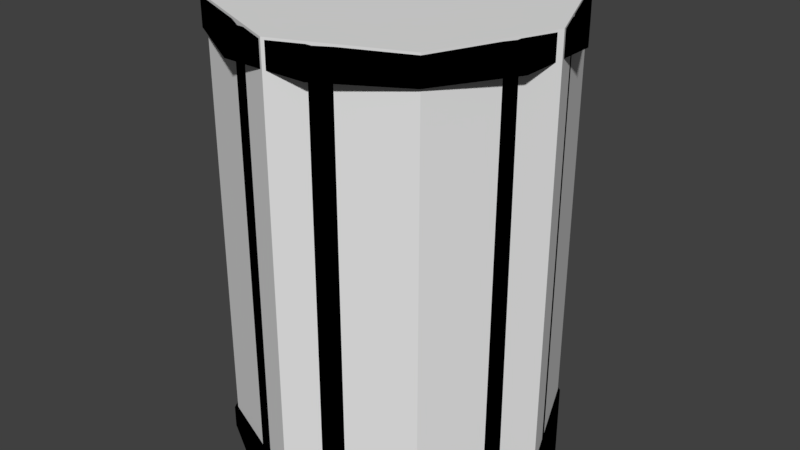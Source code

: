 # Source: barrel.blend  (saved by Blender 2.79.0; exported with 4.5.12 LTS)
import bpy
from mathutils import Matrix  # noqa: F401  (used for matrix-valued properties, if any)

bpy.ops.wm.read_factory_settings(use_empty=True)
scene = bpy.context.scene
scene.name = 'Scene'

# ---- collections
col_collection_1 = bpy.data.collections.new('Collection 1'); scene.collection.children.link(col_collection_1)

# ---- images (referenced by path relative to the original .blend; pixels are not part of the script)
import os
ASSET_DIR = os.environ.get("B2B_ASSET_DIR", "")  # directory of the original .blend (textures are referenced by path, not embedded)
HERE = os.path.dirname(os.path.abspath(__file__))  # packed textures are extracted next to this script under _unpacked/

def load_image(name, relpath, width, height, colorspace="sRGB"):
    """Load a texture the original file referenced (path relative to the .blend, or extracted next to this script)."""
    p = next((c for c in (os.path.join(HERE, relpath), os.path.join(ASSET_DIR, relpath)) if relpath and os.path.exists(c)), "")
    if p:
        img = bpy.data.images.load(p, check_existing=True)
        img.name = name
    else:  # same state as the original file: an image datablock whose file is absent (Cycles renders it pink)
        img = bpy.data.images.new(name, width, height)
        img.source = "FILE"
        img.filepath = "//" + (relpath or name)
    img.colorspace_settings.name = colorspace
    return img
img_barrel_png = load_image('barrel.png', 'barrel.png', 1024, 1024, 'sRGB')

# ---- materials (node trees are filled in below, after node groups)
mat_material_003 = bpy.data.materials.new('Material.003')
mat_material_003.alpha_threshold = 0.0
mat_material_003.roughness = 0.5

# ---- node groups
ng_gltf_metallic_roughness = bpy.data.node_groups.new('glTF Metallic Roughness', 'ShaderNodeTree')
_N = ng_gltf_metallic_roughness.nodes; _L = ng_gltf_metallic_roughness.links

# ---- material node trees
mat_material_003.use_nodes = True; mat_material_003.node_tree.nodes.clear()
_N = mat_material_003.node_tree.nodes; _L = mat_material_003.node_tree.links
n0 = _N.new('ShaderNodeOutputMaterial'); n0.name = 'Material Output'; n0.location = (460, 300)
n1 = _N.new('ShaderNodeGroup'); n1.name = 'Group'; n1.location = (240, 460)
n1.node_tree = ng_gltf_metallic_roughness
n1.inputs[1].default_value = (1.0, 1.0, 1.0, 1.0)
n1.inputs[2].default_value = (1.0, 1.0, 1.0, 1.0)
n1.inputs[3].default_value = 0.0
n1.inputs[4].default_value = 0.3
n1.inputs[5].default_value = (0.5, 0.5, 1.0, 1.0)
n1.inputs[6].default_value = 1.0
n1.inputs[7].default_value = (1.0, 1.0, 1.0, 1.0)
n1.inputs[8].default_value = 1.0
n1.inputs[9].default_value = (1.0, 1.0, 1.0, 1.0)
n1.inputs[10].default_value = (0.0, 0.0, 0.0, 1.0)
n1.inputs[11].default_value = 1.0
n1.inputs[12].default_value = 0.5
n1.inputs[13].default_value = 0.0
n1.inputs[14].default_value = 0.0
n1.inputs[15].default_value = 0.0
n1.inputs[16].default_value = (0.0, 0.0, 0.0, 1.0)
n2 = _N.new('ShaderNodeTexImage'); n2.name = 'Image Texture'; n2.location = (10, 300)
n2.width = 140
n2.image = img_barrel_png
_L.new(n1.outputs[0], n0.inputs[0])
_L.new(n2.outputs[0], n1.inputs[0])
n0.is_active_output = True

# ---- world
world_world = bpy.data.worlds.new('World'); scene.world = world_world
world_world.color = (0.05088, 0.05088, 0.05088)
world_world.use_sun_shadow = False
world_world.sun_shadow_jitter_overblur = 0.0
world_world.cycles.sampling_method = 'MANUAL'

# ---- meshes
me_mesh_cylinder_001 = bpy.data.meshes.new('mesh_cylinder.001')
me_mesh_cylinder_001.from_pydata([(0.68, 0.0, 0.5), (0.68, 0.3536, 0.3536), (0.68, 0.5, 0.0), (0.68, 0.3536, -0.3536), (0.68, 0.0, -0.5), (0.68, -0.3536, -0.3536), (0.68, -0.5, 0.0), (0.68, -0.3536, 0.3536), (-0.68, 0.0, 0.5), (-0.68, 0.3536, 0.3536), (-0.68, 0.5, 0.0), (-0.68, 0.3536, -0.3536), (-0.68, 0.0, -0.5), (-0.68, -0.3536, -0.3536), (-0.68, -0.5, 0.0), (-0.68, -0.3536, 0.3536)], [], [(11, 3, 4, 12), (7, 0, 8, 15), (11, 12, 13), (11, 13, 14), (11, 14, 15), (11, 15, 8), (11, 8, 9), (11, 9, 10), (12, 4, 5, 13), (6, 7, 15, 14), (13, 5, 6, 14), (10, 2, 3, 11), (1, 0, 7), (1, 7, 6), (1, 6, 5), (1, 5, 4), (1, 4, 3), (1, 3, 2), (1, 2, 10, 9), (0, 1, 9, 8)])
me_mesh_cylinder_001.use_remesh_preserve_volume = False
me_mesh_cylinder_001.use_remesh_preserve_attributes = False
me_mesh_cylinder_001.use_mirror_vertex_groups = False
me_mesh_cylinder_001.update()
me_mesh0 = bpy.data.meshes.new('mesh0')
me_mesh0.from_pydata([(0.3595, 0.3564, -0.6731), (0.1316, 0.488, -0.6731), (0.1316, 0.488, -0.6054), (0.3595, 0.3564, -0.6054), (-0.1316, 0.488, -0.6731), (-0.1316, 0.488, -0.6054), (-0.3595, 0.3564, -0.6054), (-0.1316, 0.488, -0.6054), (-0.1316, 0.488, -0.6731), (-0.3595, 0.3564, -0.6731), (-0.4911, 0.1285, -0.6054), (-0.4911, 0.1285, -0.6731), (-0.4911, -0.1346, -0.6054), (-0.4911, -0.1346, -0.6731), (-0.3595, -0.3625, -0.6054), (-0.3595, -0.3625, -0.6731), (-0.1316, -0.4941, -0.6054), (-0.1316, -0.4941, -0.6731), (0.1316, -0.4941, -0.6054), (0.1316, -0.4941, -0.6731), (0.3595, -0.3625, -0.6054), (0.3595, -0.3625, -0.6731), (0.4911, -0.1346, -0.6054), (0.4911, -0.1346, -0.6731), (0.4911, 0.1285, -0.6054), (0.4911, 0.1285, -0.6731), (0.3595, 0.3564, -0.6731), (0.4911, 0.1285, -0.6731), (0.4911, -0.1346, -0.6731), (0.3595, -0.3625, -0.6731), (0.1316, -0.4941, -0.6731), (0.1316, 0.488, -0.6731), (-0.1316, 0.488, -0.6731), (-0.1316, -0.4941, -0.6731), (-0.3595, -0.3625, -0.6731), (-0.3595, 0.3564, -0.6731), (-0.4911, -0.1346, -0.6731), (-0.4911, 0.1285, -0.6731), (0.3595, 0.3564, -0.6731), (0.1316, 0.488, -0.6731), (0.1316, 0.488, -0.6054), (0.3595, 0.3564, -0.6054), (-0.1316, 0.488, -0.6731), (-0.1316, 0.488, -0.6054), (-0.3595, 0.3564, -0.6054), (-0.1316, 0.488, -0.6054), (-0.1316, 0.488, -0.6731), (-0.3595, 0.3564, -0.6731), (-0.4911, 0.1285, -0.6054), (-0.4911, 0.1285, -0.6731), (-0.4911, -0.1346, -0.6054), (-0.4911, -0.1346, -0.6731), (-0.3595, -0.3625, -0.6054), (-0.3595, -0.3625, -0.6731), (-0.1316, -0.4941, -0.6054), (-0.1316, -0.4941, -0.6731), (0.1316, -0.4941, -0.6054), (0.1316, -0.4941, -0.6731), (0.3595, -0.3625, -0.6054), (0.3595, -0.3625, -0.6731), (0.4911, -0.1346, -0.6054), (0.4911, -0.1346, -0.6731), (0.4911, 0.1285, -0.6054), (0.4911, 0.1285, -0.6731), (0.1218, 0.4514, 0.6362), (0.3327, 0.3296, 0.6362), (0.3327, 0.3296, 0.6731), (0.1218, 0.4514, 0.6731), (-0.1218, 0.4514, 0.6362), (-0.1218, 0.4514, 0.6731), (-0.1218, 0.4514, 0.6731), (-0.3327, 0.3296, 0.6731), (-0.3327, 0.3296, 0.6362), (-0.1218, 0.4514, 0.6362), (-0.4545, 0.1187, 0.6731), (-0.4545, 0.1187, 0.6362), (-0.4545, -0.1248, 0.6731), (-0.4545, -0.1248, 0.6362), (-0.3327, -0.3358, 0.6731), (-0.3327, -0.3358, 0.6362), (-0.1218, -0.4575, 0.6731), (-0.1218, -0.4575, 0.6362), (0.1218, -0.4575, 0.6731), (0.1218, -0.4575, 0.6362), (0.3327, -0.3358, 0.6731), (0.3327, -0.3358, 0.6362), (0.4545, -0.1248, 0.6731), (0.4545, -0.1248, 0.6362), (0.4545, 0.1187, 0.6731), (0.4545, 0.1187, 0.6362), (0.1321, 0.4901, 0.6731), (0.361, 0.358, 0.6731), (0.361, 0.358, 0.5993), (0.1321, 0.4901, 0.5993), (-0.1321, 0.4901, 0.6731), (-0.1321, 0.4901, 0.5993), (-0.1321, 0.4901, 0.5993), (-0.361, 0.3579, 0.5993), (-0.361, 0.3579, 0.6731), (-0.1321, 0.4901, 0.6731), (-0.4931, 0.1291, 0.5993), (-0.4931, 0.1291, 0.6731), (-0.4931, -0.1352, 0.5993), (-0.4931, -0.1352, 0.6731), (-0.361, -0.3641, 0.5993), (-0.361, -0.3641, 0.6731), (-0.1321, -0.4962, 0.5993), (-0.1321, -0.4962, 0.6731), (0.1321, -0.4962, 0.5993), (0.1321, -0.4962, 0.6731), (0.361, -0.3641, 0.5993), (0.361, -0.3641, 0.6731), (0.4931, -0.1352, 0.5993), (0.4931, -0.1352, 0.6731), (0.4931, 0.1291, 0.5993), (0.4931, 0.1291, 0.6731), (0.1215, 0.4505, -0.6054), (0.1215, 0.4505, 0.5993), (0.332, 0.329, 0.5993), (0.332, 0.329, -0.6054), (-0.1215, 0.4505, -0.6054), (-0.1215, 0.4505, 0.5993), (-0.332, 0.329, -0.6054), (-0.332, 0.329, 0.5993), (-0.1215, 0.4505, 0.5993), (-0.1215, 0.4505, -0.6054), (-0.4536, 0.1185, -0.6054), (-0.4536, 0.1185, 0.5993), (-0.4536, -0.1246, -0.6054), (-0.4536, -0.1246, 0.5993), (-0.332, -0.3351, -0.6054), (-0.332, -0.3351, 0.5993), (-0.1215, -0.4566, -0.6054), (-0.1215, -0.4566, 0.5993), (0.1215, -0.4566, -0.6054), (0.1215, -0.4566, 0.5993), (0.332, -0.3351, -0.6054), (0.332, -0.3351, 0.5993), (0.4536, -0.1246, -0.6054), (0.4536, -0.1246, 0.5993), (0.4536, 0.1185, -0.6054), (0.4536, 0.1185, 0.5993), (0.332, 0.329, 0.5993), (0.1215, 0.4505, 0.5993), (0.1321, 0.4901, 0.5993), (0.361, 0.358, 0.5993), (-0.1215, 0.4505, 0.5993), (-0.1321, 0.4901, 0.5993), (-0.1215, 0.4505, 0.5993), (-0.332, 0.329, 0.5993), (-0.361, 0.3579, 0.5993), (-0.1321, 0.4901, 0.5993), (-0.4536, 0.1185, 0.5993), (-0.4931, 0.1291, 0.5993), (-0.4536, -0.1246, 0.5993), (-0.4931, -0.1352, 0.5993), (-0.332, -0.3351, 0.5993), (-0.361, -0.3641, 0.5993), (-0.1215, -0.4566, 0.5993), (-0.1321, -0.4962, 0.5993), (0.1215, -0.4566, 0.5993), (0.1321, -0.4962, 0.5993), (0.332, -0.3351, 0.5993), (0.361, -0.3641, 0.5993), (0.4536, -0.1246, 0.5993), (0.4931, -0.1352, 0.5993), (0.4536, 0.1185, 0.5993), (0.4931, 0.1291, 0.5993), (0.1215, 0.4505, -0.6054), (0.332, 0.329, -0.6054), (0.3595, 0.3564, -0.6054), (0.1316, 0.488, -0.6054), (-0.1215, 0.4505, -0.6054), (-0.1316, 0.488, -0.6054), (-0.332, 0.329, -0.6054), (-0.1215, 0.4505, -0.6054), (-0.1316, 0.488, -0.6054), (-0.3595, 0.3564, -0.6054), (-0.4536, 0.1185, -0.6054), (-0.4911, 0.1285, -0.6054), (-0.4536, -0.1246, -0.6054), (-0.4911, -0.1346, -0.6054), (-0.332, -0.3351, -0.6054), (-0.3595, -0.3625, -0.6054), (-0.1215, -0.4566, -0.6054), (-0.1316, -0.4941, -0.6054), (0.1215, -0.4566, -0.6054), (0.1316, -0.4941, -0.6054), (0.332, -0.3351, -0.6054), (0.3595, -0.3625, -0.6054), (0.4536, -0.1246, -0.6054), (0.4911, -0.1346, -0.6054), (0.4536, 0.1185, -0.6054), (0.4911, 0.1285, -0.6054), (0.361, 0.358, 0.6731), (0.1321, 0.4901, 0.6731), (0.1218, 0.4514, 0.6731), (0.3327, 0.3296, 0.6731), (-0.1321, 0.4901, 0.6731), (-0.1218, 0.4514, 0.6731), (-0.1321, 0.4901, 0.6731), (-0.361, 0.3579, 0.6731), (-0.3327, 0.3296, 0.6731), (-0.1218, 0.4514, 0.6731), (-0.4931, 0.1291, 0.6731), (-0.4545, 0.1187, 0.6731), (-0.4931, -0.1352, 0.6731), (-0.4545, -0.1248, 0.6731), (-0.361, -0.3641, 0.6731), (-0.3327, -0.3358, 0.6731), (-0.1321, -0.4962, 0.6731), (-0.1218, -0.4575, 0.6731), (0.1321, -0.4962, 0.6731), (0.1218, -0.4575, 0.6731), (0.361, -0.3641, 0.6731), (0.3327, -0.3358, 0.6731), (0.4931, -0.1352, 0.6731), (0.4545, -0.1248, 0.6731), (0.4931, 0.1291, 0.6731), (0.4545, 0.1187, 0.6731), (-0.3327, -0.3358, 0.6362), (-0.3327, 0.3296, 0.6362), (-0.4545, 0.1187, 0.6362), (-0.4545, -0.1248, 0.6362), (-0.1218, -0.4575, 0.6362), (-0.1218, 0.4514, 0.6362), (0.1218, -0.4575, 0.6362), (0.1218, 0.4514, 0.6362), (0.3327, 0.3296, 0.6362), (0.3327, -0.3358, 0.6362), (-0.3595, -0.3625, -0.6731), (-0.4911, -0.1346, -0.6731), (-0.4911, 0.1285, -0.6731), (-0.3595, 0.3564, -0.6731), (-0.1316, -0.4941, -0.6731), (-0.1316, 0.488, -0.6731), (0.1316, -0.4941, -0.6731), (0.1316, 0.488, -0.6731), (0.3595, 0.3564, -0.6731), (0.3595, -0.3625, -0.6731), (0.4911, 0.1285, -0.6731), (0.4911, -0.1346, -0.6731), (0.4545, -0.1248, 0.6362), (0.4545, 0.1187, 0.6362)], [], [(0, 1, 3), (3, 1, 2), (1, 4, 2), (2, 4, 5), (6, 7, 9), (9, 7, 8), (10, 6, 11), (11, 6, 9), (12, 10, 13), (13, 10, 11), (14, 12, 15), (15, 12, 13), (16, 14, 17), (17, 14, 15), (18, 16, 19), (19, 16, 17), (20, 18, 21), (21, 18, 19), (22, 20, 23), (23, 20, 21), (24, 22, 25), (25, 22, 23), (3, 24, 0), (0, 24, 25), (26, 27, 28), (28, 29, 26), (30, 31, 26), (26, 29, 30), (32, 31, 33), (33, 31, 30), (33, 34, 35), (35, 32, 33), (34, 36, 37), (37, 35, 34), (38, 39, 41), (41, 39, 40), (39, 42, 40), (40, 42, 43), (44, 45, 47), (47, 45, 46), (48, 44, 49), (49, 44, 47), (50, 48, 51), (51, 48, 49), (52, 50, 53), (53, 50, 51), (54, 52, 55), (55, 52, 53), (56, 54, 57), (57, 54, 55), (58, 56, 59), (59, 56, 57), (60, 58, 61), (61, 58, 59), (62, 60, 63), (63, 60, 61), (41, 62, 38), (38, 62, 63), (64, 65, 67), (67, 65, 66), (68, 64, 69), (69, 64, 67), (70, 71, 73), (73, 71, 72), (71, 74, 72), (72, 74, 75), (74, 76, 75), (75, 76, 77), (76, 78, 77), (77, 78, 79), (78, 80, 79), (79, 80, 81), (80, 82, 81), (81, 82, 83), (82, 84, 83), (83, 84, 85), (84, 86, 85), (85, 86, 87), (86, 88, 87), (87, 88, 89), (88, 66, 89), (89, 66, 65), (90, 91, 93), (93, 91, 92), (94, 90, 95), (95, 90, 93), (96, 97, 99), (99, 97, 98), (97, 100, 98), (98, 100, 101), (100, 102, 101), (101, 102, 103), (102, 104, 103), (103, 104, 105), (104, 106, 105), (105, 106, 107), (106, 108, 107), (107, 108, 109), (108, 110, 109), (109, 110, 111), (110, 112, 111), (111, 112, 113), (112, 114, 113), (113, 114, 115), (114, 92, 115), (115, 92, 91), (116, 117, 118), (118, 119, 116), (117, 116, 120), (120, 121, 117), (122, 123, 124), (124, 125, 122), (126, 127, 123), (123, 122, 126), (128, 129, 127), (127, 126, 128), (130, 131, 129), (129, 128, 130), (132, 133, 131), (131, 130, 132), (134, 135, 133), (133, 132, 134), (136, 137, 135), (135, 134, 136), (138, 139, 137), (137, 136, 138), (140, 141, 139), (139, 138, 140), (119, 118, 141), (141, 140, 119), (142, 143, 145), (145, 143, 144), (143, 146, 147), (147, 144, 143), (148, 149, 150), (150, 151, 148), (149, 152, 153), (153, 150, 149), (152, 154, 155), (155, 153, 152), (154, 156, 157), (157, 155, 154), (156, 158, 157), (157, 158, 159), (158, 160, 159), (159, 160, 161), (160, 162, 163), (163, 161, 160), (162, 164, 165), (165, 163, 162), (164, 166, 165), (165, 166, 167), (166, 142, 167), (167, 142, 145), (168, 169, 171), (171, 169, 170), (172, 168, 171), (171, 173, 172), (174, 175, 176), (176, 177, 174), (178, 174, 177), (177, 179, 178), (180, 178, 181), (181, 178, 179), (182, 180, 181), (181, 183, 182), (184, 182, 183), (183, 185, 184), (186, 184, 187), (187, 184, 185), (188, 186, 187), (187, 189, 188), (190, 188, 191), (191, 188, 189), (192, 190, 193), (193, 190, 191), (169, 192, 193), (193, 170, 169), (194, 195, 197), (197, 195, 196), (195, 198, 199), (199, 196, 195), (200, 201, 203), (203, 201, 202), (201, 204, 202), (202, 204, 205), (204, 206, 207), (207, 205, 204), (206, 208, 207), (207, 208, 209), (208, 210, 211), (211, 209, 208), (210, 212, 213), (213, 211, 210), (212, 214, 213), (213, 214, 215), (214, 216, 215), (215, 216, 217), (216, 218, 217), (217, 218, 219), (218, 194, 197), (197, 219, 218), (220, 221, 223), (223, 221, 222), (224, 225, 220), (220, 225, 221), (226, 227, 224), (224, 227, 225), (228, 227, 226), (226, 229, 228), (230, 231, 232), (232, 233, 230), (234, 230, 233), (233, 235, 234), (236, 234, 237), (237, 234, 235), (238, 239, 236), (236, 237, 238), (238, 240, 241), (241, 239, 238), (228, 229, 242), (242, 243, 228)])
_uv = me_mesh0.uv_layers.new(name='UVMap')
_uv.uv.foreach_set('vector', [0.8633, 0.01562, 0.9082, 0.01562, 0.8633, 0.0625, 0.8633, 0.0625, 0.9082, 0.01562, 0.9082, 0.0625, 0.9082, 0.01562, 0.9551, 0.01562, 0.9082, 0.0625, 0.9082, 0.0625, 0.9551, 0.01562, 0.9551, 0.0625, 0.4531, 0.0625, 0.4062, 0.0625, 0.4531, 0.01562, 0.4531, 0.01562, 0.4062, 0.0625, 0.4062, 0.01562, 0.498, 0.0625, 0.4531, 0.0625, 0.498, 0.01562, 0.498, 0.01562, 0.4531, 0.0625, 0.4531, 0.01562, 0.543, 0.0625, 0.498, 0.0625, 0.543, 0.01562, 0.543, 0.01562, 0.498, 0.0625, 0.498, 0.01562, 0.5898, 0.0625, 0.543, 0.0625, 0.5898, 0.01562, 0.5898, 0.01562, 0.543, 0.0625, 0.543, 0.01562, 0.6348, 0.0625, 0.5898, 0.0625, 0.6348, 0.01562, 0.6348, 0.01562, 0.5898, 0.0625, 0.5898, 0.01562, 0.6816, 0.0625, 0.6348, 0.0625, 0.6816, 0.01562, 0.6816, 0.01562, 0.6348, 0.0625, 0.6348, 0.01562, 0.7266, 0.0625, 0.6816, 0.0625, 0.7266, 0.01562, 0.7266, 0.01562, 0.6816, 0.0625, 0.6816, 0.01562, 0.7715, 0.0625, 0.7266, 0.0625, 0.7715, 0.01562, 0.7715, 0.01562, 0.7266, 0.0625, 0.7266, 0.01562, 0.8184, 0.0625, 0.7715, 0.0625, 0.8184, 0.01562, 0.8184, 0.01562, 0.7715, 0.0625, 0.7715, 0.01562, 0.8633, 0.0625, 0.8184, 0.0625, 0.8633, 0.01562, 0.8633, 0.01562, 0.8184, 0.0625, 0.8184, 0.01562, 0.3097, 0.9521, 0.3576, 0.8691, 0.3576, 0.7733, 0.3576, 0.7733, 0.3097, 0.6903, 0.3097, 0.9521, 0.2267, 0.6424, 0.2267, 1.0, 0.3097, 0.9521, 0.3097, 0.9521, 0.3097, 0.6903, 0.2267, 0.6424, 0.1309, 1.0, 0.2267, 1.0, 0.1309, 0.6424, 0.1309, 0.6424, 0.2267, 1.0, 0.2267, 0.6424, 0.1309, 0.6424, 0.04791, 0.6903, 0.04791, 0.9521, 0.04791, 0.9521, 0.1309, 1.0, 0.1309, 0.6424, 0.04791, 0.6903, 0.0, 0.7733, 0.0, 0.8691, 0.0, 0.8691, 0.04791, 0.9521, 0.04791, 0.6903, 0.8633, 0.01562, 0.9082, 0.01562, 0.8633, 0.0625, 0.8633, 0.0625, 0.9082, 0.01562, 0.9082, 0.0625, 0.9082, 0.01562, 0.9551, 0.01562, 0.9082, 0.0625, 0.9082, 0.0625, 0.9551, 0.01562, 0.9551, 0.0625, 0.4531, 0.0625, 0.4062, 0.0625, 0.4531, 0.01562, 0.4531, 0.01562, 0.4062, 0.0625, 0.4062, 0.01562, 0.498, 0.0625, 0.4531, 0.0625, 0.498, 0.01562, 0.498, 0.01562, 0.4531, 0.0625, 0.4531, 0.01562, 0.543, 0.0625, 0.498, 0.0625, 0.543, 0.01562, 0.543, 0.01562, 0.498, 0.0625, 0.498, 0.01562, 0.5898, 0.0625, 0.543, 0.0625, 0.5898, 0.01562, 0.5898, 0.01562, 0.543, 0.0625, 0.543, 0.01562, 0.6348, 0.0625, 0.5898, 0.0625, 0.6348, 0.01562, 0.6348, 0.01562, 0.5898, 0.0625, 0.5898, 0.01562, 0.6816, 0.0625, 0.6348, 0.0625, 0.6816, 0.01562, 0.6816, 0.01562, 0.6348, 0.0625, 0.6348, 0.01562, 0.7266, 0.0625, 0.6816, 0.0625, 0.7266, 0.01562, 0.7266, 0.01562, 0.6816, 0.0625, 0.6816, 0.01562, 0.7715, 0.0625, 0.7266, 0.0625, 0.7715, 0.01562, 0.7715, 0.01562, 0.7266, 0.0625, 0.7266, 0.01562, 0.8184, 0.0625, 0.7715, 0.0625, 0.8184, 0.01562, 0.8184, 0.01562, 0.7715, 0.0625, 0.7715, 0.01562, 0.8633, 0.0625, 0.8184, 0.0625, 0.8633, 0.01562, 0.8633, 0.01562, 0.8184, 0.0625, 0.8184, 0.01562, 0.9082, 0.9648, 0.8633, 0.9648, 0.9082, 0.918, 0.9082, 0.918, 0.8633, 0.9648, 0.8633, 0.918, 0.9551, 0.9648, 0.9082, 0.9648, 0.9551, 0.918, 0.9551, 0.918, 0.9082, 0.9648, 0.9082, 0.918, 0.4062, 0.918, 0.4531, 0.918, 0.4062, 0.9648, 0.4062, 0.9648, 0.4531, 0.918, 0.4531, 0.9648, 0.4531, 0.918, 0.498, 0.918, 0.4531, 0.9648, 0.4531, 0.9648, 0.498, 0.918, 0.498, 0.9648, 0.498, 0.918, 0.543, 0.918, 0.498, 0.9648, 0.498, 0.9648, 0.543, 0.918, 0.543, 0.9648, 0.543, 0.918, 0.5898, 0.918, 0.543, 0.9648, 0.543, 0.9648, 0.5898, 0.918, 0.5898, 0.9648, 0.5898, 0.918, 0.6348, 0.918, 0.5898, 0.9648, 0.5898, 0.9648, 0.6348, 0.918, 0.6348, 0.9648, 0.6348, 0.918, 0.6816, 0.918, 0.6348, 0.9648, 0.6348, 0.9648, 0.6816, 0.918, 0.6816, 0.9648, 0.6816, 0.918, 0.7266, 0.918, 0.6816, 0.9648, 0.6816, 0.9648, 0.7266, 0.918, 0.7266, 0.9648, 0.7266, 0.918, 0.7715, 0.918, 0.7266, 0.9648, 0.7266, 0.9648, 0.7715, 0.918, 0.7715, 0.9648, 0.7715, 0.918, 0.8184, 0.918, 0.7715, 0.9648, 0.7715, 0.9648, 0.8184, 0.918, 0.8184, 0.9648, 0.8184, 0.918, 0.8633, 0.918, 0.8184, 0.9648, 0.8184, 0.9648, 0.8633, 0.918, 0.8633, 0.9648, 0.9082, 0.918, 0.8633, 0.918, 0.9082, 0.8457, 0.9082, 0.8457, 0.8633, 0.918, 0.8633, 0.8457, 0.9551, 0.918, 0.9082, 0.918, 0.9551, 0.8457, 0.9551, 0.8457, 0.9082, 0.918, 0.9082, 0.8457, 0.4062, 0.8457, 0.4531, 0.8457, 0.4062, 0.918, 0.4062, 0.918, 0.4531, 0.8457, 0.4531, 0.918, 0.4531, 0.8457, 0.498, 0.8457, 0.4531, 0.918, 0.4531, 0.918, 0.498, 0.8457, 0.498, 0.918, 0.498, 0.8457, 0.543, 0.8457, 0.498, 0.918, 0.498, 0.918, 0.543, 0.8457, 0.543, 0.918, 0.543, 0.8457, 0.5898, 0.8457, 0.543, 0.918, 0.543, 0.918, 0.5898, 0.8457, 0.5898, 0.918, 0.5898, 0.8457, 0.6348, 0.8457, 0.5898, 0.918, 0.5898, 0.918, 0.6348, 0.8457, 0.6348, 0.918, 0.6348, 0.8457, 0.6816, 0.8457, 0.6348, 0.918, 0.6348, 0.918, 0.6816, 0.8457, 0.6816, 0.918, 0.6816, 0.8457, 0.7266, 0.8457, 0.6816, 0.918, 0.6816, 0.918, 0.7266, 0.8457, 0.7266, 0.918, 0.7266, 0.8457, 0.7715, 0.8457, 0.7266, 0.918, 0.7266, 0.918, 0.7715, 0.8457, 0.7715, 0.918, 0.7715, 0.8457, 0.8184, 0.8457, 0.7715, 0.918, 0.7715, 0.918, 0.8184, 0.8457, 0.8184, 0.918, 0.8184, 0.8457, 0.8633, 0.8457, 0.8184, 0.918, 0.8184, 0.918, 0.8633, 0.8457, 0.8633, 0.918, 0.9082, 0.0625, 0.9082, 0.8457, 0.8633, 0.8457, 0.8633, 0.8457, 0.8633, 0.0625, 0.9082, 0.0625, 0.9082, 0.8457, 0.9082, 0.0625, 0.9551, 0.0625, 0.9551, 0.0625, 0.9551, 0.8457, 0.9082, 0.8457, 0.4531, 0.0625, 0.4531, 0.8457, 0.4062, 0.8457, 0.4062, 0.8457, 0.4062, 0.0625, 0.4531, 0.0625, 0.498, 0.0625, 0.498, 0.8457, 0.4531, 0.8457, 0.4531, 0.8457, 0.4531, 0.0625, 0.498, 0.0625, 0.543, 0.0625, 0.543, 0.8457, 0.498, 0.8457, 0.498, 0.8457, 0.498, 0.0625, 0.543, 0.0625, 0.5898, 0.0625, 0.5898, 0.8457, 0.543, 0.8457, 0.543, 0.8457, 0.543, 0.0625, 0.5898, 0.0625, 0.6348, 0.0625, 0.6348, 0.8457, 0.5898, 0.8457, 0.5898, 0.8457, 0.5898, 0.0625, 0.6348, 0.0625, 0.6816, 0.0625, 0.6816, 0.8457, 0.6348, 0.8457, 0.6348, 0.8457, 0.6348, 0.0625, 0.6816, 0.0625, 0.7266, 0.0625, 0.7266, 0.8457, 0.6816, 0.8457, 0.6816, 0.8457, 0.6816, 0.0625, 0.7266, 0.0625, 0.7715, 0.0625, 0.7715, 0.8457, 0.7266, 0.8457, 0.7266, 0.8457, 0.7266, 0.0625, 0.7715, 0.0625, 0.8184, 0.0625, 0.8184, 0.8457, 0.7715, 0.8457, 0.7715, 0.8457, 0.7715, 0.0625, 0.8184, 0.0625, 0.8633, 0.0625, 0.8633, 0.8457, 0.8184, 0.8457, 0.8184, 0.8457, 0.8184, 0.0625, 0.8633, 0.0625, 0.8633, 0.8457, 0.9082, 0.8457, 0.8633, 0.8457, 0.8633, 0.8457, 0.9082, 0.8457, 0.9082, 0.8457, 0.9082, 0.8457, 0.9551, 0.8457, 0.9551, 0.8457, 0.9551, 0.8457, 0.9082, 0.8457, 0.9082, 0.8457, 0.4062, 0.8457, 0.4531, 0.8457, 0.4531, 0.8457, 0.4531, 0.8457, 0.4062, 0.8457, 0.4062, 0.8457, 0.4531, 0.8457, 0.498, 0.8457, 0.498, 0.8457, 0.498, 0.8457, 0.4531, 0.8457, 0.4531, 0.8457, 0.498, 0.8457, 0.543, 0.8457, 0.543, 0.8457, 0.543, 0.8457, 0.498, 0.8457, 0.498, 0.8457, 0.543, 0.8457, 0.5898, 0.8457, 0.5898, 0.8457, 0.5898, 0.8457, 0.543, 0.8457, 0.543, 0.8457, 0.5898, 0.8457, 0.6348, 0.8457, 0.5898, 0.8457, 0.5898, 0.8457, 0.6348, 0.8457, 0.6348, 0.8457, 0.6348, 0.8457, 0.6816, 0.8457, 0.6348, 0.8457, 0.6348, 0.8457, 0.6816, 0.8457, 0.6816, 0.8457, 0.6816, 0.8457, 0.7266, 0.8457, 0.7266, 0.8457, 0.7266, 0.8457, 0.6816, 0.8457, 0.6816, 0.8457, 0.7266, 0.8457, 0.7715, 0.8457, 0.7715, 0.8457, 0.7715, 0.8457, 0.7266, 0.8457, 0.7266, 0.8457, 0.7715, 0.8457, 0.8184, 0.8457, 0.7715, 0.8457, 0.7715, 0.8457, 0.8184, 0.8457, 0.8184, 0.8457, 0.8184, 0.8457, 0.8633, 0.8457, 0.8184, 0.8457, 0.8184, 0.8457, 0.8633, 0.8457, 0.8633, 0.8457, 0.9082, 0.0625, 0.8633, 0.0625, 0.9082, 0.0625, 0.9082, 0.0625, 0.8633, 0.0625, 0.8633, 0.0625, 0.9551, 0.0625, 0.9082, 0.0625, 0.9082, 0.0625, 0.9082, 0.0625, 0.9551, 0.0625, 0.9551, 0.0625, 0.4531, 0.0625, 0.4062, 0.0625, 0.4062, 0.0625, 0.4062, 0.0625, 0.4531, 0.0625, 0.4531, 0.0625, 0.498, 0.0625, 0.4531, 0.0625, 0.4531, 0.0625, 0.4531, 0.0625, 0.498, 0.0625, 0.498, 0.0625, 0.543, 0.0625, 0.498, 0.0625, 0.543, 0.0625, 0.543, 0.0625, 0.498, 0.0625, 0.498, 0.0625, 0.5898, 0.0625, 0.543, 0.0625, 0.543, 0.0625, 0.543, 0.0625, 0.5898, 0.0625, 0.5898, 0.0625, 0.6348, 0.0625, 0.5898, 0.0625, 0.5898, 0.0625, 0.5898, 0.0625, 0.6348, 0.0625, 0.6348, 0.0625, 0.6816, 0.0625, 0.6348, 0.0625, 0.6816, 0.0625, 0.6816, 0.0625, 0.6348, 0.0625, 0.6348, 0.0625, 0.7266, 0.0625, 0.6816, 0.0625, 0.6816, 0.0625, 0.6816, 0.0625, 0.7266, 0.0625, 0.7266, 0.0625, 0.7715, 0.0625, 0.7266, 0.0625, 0.7715, 0.0625, 0.7715, 0.0625, 0.7266, 0.0625, 0.7266, 0.0625, 0.8184, 0.0625, 0.7715, 0.0625, 0.8184, 0.0625, 0.8184, 0.0625, 0.7715, 0.0625, 0.7715, 0.0625, 0.8633, 0.0625, 0.8184, 0.0625, 0.8184, 0.0625, 0.8184, 0.0625, 0.8633, 0.0625, 0.8633, 0.0625, 0.8633, 0.918, 0.9082, 0.918, 0.8633, 0.918, 0.8633, 0.918, 0.9082, 0.918, 0.9082, 0.918, 0.9082, 0.918, 0.9551, 0.918, 0.9551, 0.918, 0.9551, 0.918, 0.9082, 0.918, 0.9082, 0.918, 0.4062, 0.918, 0.4531, 0.918, 0.4062, 0.918, 0.4062, 0.918, 0.4531, 0.918, 0.4531, 0.918, 0.4531, 0.918, 0.498, 0.918, 0.4531, 0.918, 0.4531, 0.918, 0.498, 0.918, 0.498, 0.918, 0.498, 0.918, 0.543, 0.918, 0.543, 0.918, 0.543, 0.918, 0.498, 0.918, 0.498, 0.918, 0.543, 0.918, 0.5898, 0.918, 0.543, 0.918, 0.543, 0.918, 0.5898, 0.918, 0.5898, 0.918, 0.5898, 0.918, 0.6348, 0.918, 0.6348, 0.918, 0.6348, 0.918, 0.5898, 0.918, 0.5898, 0.918, 0.6348, 0.918, 0.6816, 0.918, 0.6816, 0.918, 0.6816, 0.918, 0.6348, 0.918, 0.6348, 0.918, 0.6816, 0.918, 0.7266, 0.918, 0.6816, 0.918, 0.6816, 0.918, 0.7266, 0.918, 0.7266, 0.918, 0.7266, 0.918, 0.7715, 0.918, 0.7266, 0.918, 0.7266, 0.918, 0.7715, 0.918, 0.7715, 0.918, 0.7715, 0.918, 0.8184, 0.918, 0.7715, 0.918, 0.7715, 0.918, 0.8184, 0.918, 0.8184, 0.918, 0.8184, 0.918, 0.8633, 0.918, 0.8633, 0.918, 0.8633, 0.918, 0.8184, 0.918, 0.8184, 0.918, 0.04825, 0.3034, 0.04825, 0.567, 0.0, 0.3869, 0.0, 0.3869, 0.04825, 0.567, 0.0, 0.4834, 0.1318, 0.2551, 0.1318, 0.6152, 0.04825, 0.3034, 0.04825, 0.3034, 0.1318, 0.6152, 0.04825, 0.567, 0.2283, 0.2551, 0.2283, 0.6152, 0.1318, 0.2551, 0.1318, 0.2551, 0.2283, 0.6152, 0.1318, 0.6152, 0.3119, 0.567, 0.2283, 0.6152, 0.2283, 0.2551, 0.2283, 0.2551, 0.3119, 0.3034, 0.3119, 0.567, 0.04791, 0.6903, 0.0, 0.7733, 0.0, 0.8691, 0.0, 0.8691, 0.04791, 0.9521, 0.04791, 0.6903, 0.1309, 0.6424, 0.04791, 0.6903, 0.04791, 0.9521, 0.04791, 0.9521, 0.1309, 1.0, 0.1309, 0.6424, 0.2267, 0.6424, 0.1309, 0.6424, 0.2267, 1.0, 0.2267, 1.0, 0.1309, 0.6424, 0.1309, 1.0, 0.3097, 0.9521, 0.3097, 0.6903, 0.2267, 0.6424, 0.2267, 0.6424, 0.2267, 1.0, 0.3097, 0.9521, 0.3097, 0.9521, 0.3576, 0.8691, 0.3576, 0.7733, 0.3576, 0.7733, 0.3097, 0.6903, 0.3097, 0.9521, 0.3119, 0.567, 0.3119, 0.3034, 0.3601, 0.3869, 0.3601, 0.3869, 0.3601, 0.4834, 0.3119, 0.567])
me_mesh0.materials.append(mat_material_003)
me_mesh0.use_remesh_preserve_volume = False
me_mesh0.use_remesh_preserve_attributes = False
me_mesh0.use_mirror_vertex_groups = False
me_mesh0.update()

# ---- objects
ob_obj_cylinder_convcolonly = bpy.data.objects.new('obj_cylinder-convcolonly', me_mesh_cylinder_001)
ob_obj0 = bpy.data.objects.new('obj0', me_mesh0)

# ---- transforms, parenting, visibility, modifiers, constraints
ob_obj_cylinder_convcolonly.location = (0.0, -0.0, 0.0)
ob_obj_cylinder_convcolonly.rotation_euler = (0.0, -1.57, 0.0)
ob_obj_cylinder_convcolonly.display_type = 'WIRE'
ob_obj_cylinder_convcolonly.show_in_front = True
ob_obj_cylinder_convcolonly.lineart.crease_threshold = 0.0
ob_obj0.location = (0.0, 0.0, 0.0)
ob_obj0.lineart.crease_threshold = 0.0

# ---- collection membership
col_collection_1.objects.link(ob_obj_cylinder_convcolonly)
col_collection_1.objects.link(ob_obj0)

# ---- scene / render settings (as saved in the file)
scene.frame_start = 1; scene.frame_end = 250; scene.frame_set(1)
scene.render.engine = 'CYCLES'
scene.render.resolution_percentage = 50
scene.render.dither_intensity = 0.0
scene.cycles.use_denoising = False
scene.cycles.samples = 128
scene.cycles.sampling_pattern = 'TABULATED_SOBOL'
scene.cycles.use_adaptive_sampling = False
scene.cycles.use_light_tree = False
scene.cycles.blur_glossy = 0.0
scene.cycles.sample_clamp_indirect = 0.0
scene.view_settings.view_transform = 'Standard'
bpy.context.view_layer.update()

# ---- added for rendering (the .blend has no active camera and no usable light): camera, sun
cam_auto = bpy.data.cameras.new('AutoCamera')
cam_auto.lens = 50.0
cam_auto.sensor_width = 36.0
cam_auto.clip_end = 1000.0
ob_auto_camera = bpy.data.objects.new('AutoCamera', cam_auto)
scene.collection.objects.link(ob_auto_camera)
ob_auto_camera.location = (1.81636, -2.17963, 1.45309)
ob_auto_camera.rotation_euler = (1.09748, -7.21219e-08, 0.694738)
scene.camera = ob_auto_camera
light_auto_sun = bpy.data.lights.new('AutoSun', 'SUN')
light_auto_sun.energy = 3.0
light_auto_sun.angle = 0.0523599
ob_auto_sun = bpy.data.objects.new('AutoSun', light_auto_sun)
scene.collection.objects.link(ob_auto_sun)
ob_auto_sun.rotation_euler = (0.872665, 0.174533, 0.523599)
bpy.context.view_layer.update()
